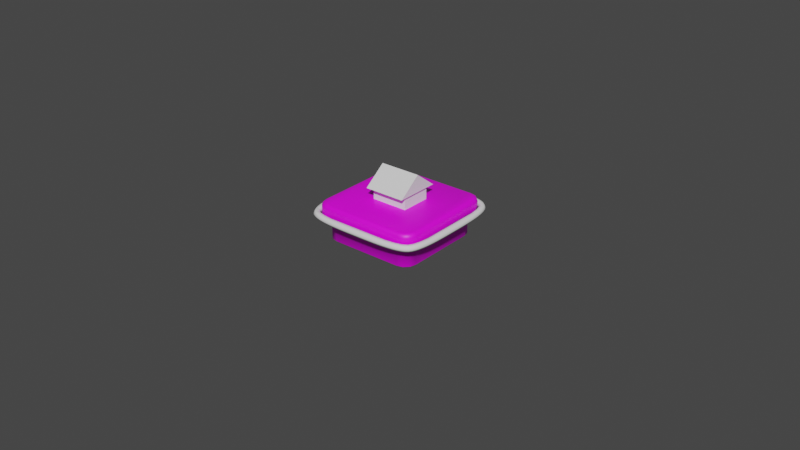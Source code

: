 # Source: BeSafe_Assets.blend  (saved by Blender 2.91.10; exported with 4.5.12 LTS)
import bpy
from mathutils import Matrix  # noqa: F401  (used for matrix-valued properties, if any)

bpy.ops.wm.read_factory_settings(use_empty=True)
scene = bpy.context.scene
scene.name = 'Scene'

# ---- collections
col_mainworkspace = bpy.data.collections.new('MainWorkspace'); scene.collection.children.link(col_mainworkspace)
col_old = bpy.data.collections.new('Old'); scene.collection.children.link(col_old)

# ---- images (referenced by path relative to the original .blend; pixels are not part of the script)
import os
ASSET_DIR = os.environ.get("B2B_ASSET_DIR", "")  # directory of the original .blend (textures are referenced by path, not embedded)
HERE = os.path.dirname(os.path.abspath(__file__))  # packed textures are extracted next to this script under _unpacked/

def load_image(name, relpath, width, height, colorspace="sRGB"):
    """Load a texture the original file referenced (path relative to the .blend, or extracted next to this script)."""
    p = next((c for c in (os.path.join(HERE, relpath), os.path.join(ASSET_DIR, relpath)) if relpath and os.path.exists(c)), "")
    if p:
        img = bpy.data.images.load(p, check_existing=True)
        img.name = name
    else:  # same state as the original file: an image datablock whose file is absent (Cycles renders it pink)
        img = bpy.data.images.new(name, width, height)
        img.source = "FILE"
        img.filepath = "//" + (relpath or name)
    img.colorspace_settings.name = colorspace
    return img
img_tile01 = load_image('Tile01', 'Tile01.png', 1024, 1024, 'sRGB')

# ---- materials (node trees are filled in below, after node groups)
mat_tile01 = bpy.data.materials.new('Tile01')
mat_tile01.use_transparent_shadow = False
mat_material = bpy.data.materials.new('Material')
mat_material.alpha_threshold = 0.0
mat_material.use_transparent_shadow = False
mat_material.line_color = (0.0, 0.0, 0.0, 1.0)

# ---- material node trees
mat_tile01.use_nodes = True; mat_tile01.node_tree.nodes.clear()
_N = mat_tile01.node_tree.nodes; _L = mat_tile01.node_tree.links
n0 = _N.new('ShaderNodeBsdfPrincipled'); n0.name = 'Principled BSDF'; n0.location = (10, 300)
n0.distribution = 'GGX'
n0.subsurface_method = 'BURLEY'
n0.inputs[3].default_value = 1.45
n0.inputs[27].default_value = (0.0, 0.0, 0.0, 1.0)
n0.inputs[28].default_value = 1.0
n1 = _N.new('ShaderNodeOutputMaterial'); n1.name = 'Material Output'; n1.location = (300, 300)
n2 = _N.new('ShaderNodeTexImage'); n2.name = 'Image Texture'; n2.location = (-280, 280)
n2.image = img_tile01
_L.new(n0.outputs[0], n1.inputs[0])
_L.new(n2.outputs[0], n0.inputs[0])
n1.is_active_output = True
mat_material.use_nodes = True; mat_material.node_tree.nodes.clear()
_N = mat_material.node_tree.nodes; _L = mat_material.node_tree.links
n0 = _N.new('ShaderNodeOutputMaterial'); n0.name = 'Material Output'; n0.location = (300, 300)
n1 = _N.new('ShaderNodeBsdfPrincipled'); n1.name = 'Principled BSDF'; n1.location = (10, 300)
n1.distribution = 'GGX'
n1.subsurface_method = 'BURLEY'
n1.inputs[2].default_value = 0.4
n1.inputs[3].default_value = 1.45
n1.inputs[27].default_value = (0.0, 0.0, 0.0, 1.0)
n1.inputs[28].default_value = 1.0
_L.new(n1.outputs[0], n0.inputs[0])
n0.is_active_output = True

# ---- world
world_world = bpy.data.worlds.new('World'); scene.world = world_world
world_world.use_nodes = True; world_world.node_tree.nodes.clear()
_N = world_world.node_tree.nodes; _L = world_world.node_tree.links
n0 = _N.new('ShaderNodeOutputWorld'); n0.name = 'World Output'; n0.location = (300, 300)
n1 = _N.new('ShaderNodeBackground'); n1.name = 'Background'; n1.location = (10, 300)
n1.inputs[0].default_value = (0.05088, 0.05088, 0.05088, 1.0)
_L.new(n1.outputs[0], n0.inputs[0])
n0.is_active_output = True
world_world.color = (0.05088, 0.05088, 0.05088)
world_world.use_sun_shadow = False
world_world.sun_shadow_jitter_overblur = 0.0

# ---- meshes
me_cube_002 = bpy.data.meshes.new('Cube.002')
me_cube_002.from_pydata([(-1.771, -1.311, -0.5324), (-1.311, -1.771, -0.5324), (-1.709, -1.541, -0.5324), (-1.541, -1.709, -0.5324), (-1.311, 1.771, -0.5324), (-1.771, 1.311, -0.5324), (-1.541, 1.709, -0.5324), (-1.709, 1.541, -0.5324), (1.771, 1.311, -0.5324), (1.311, 1.771, -0.5324), (1.709, 1.541, -0.5324), (1.541, 1.709, -0.5324), (1.311, -1.771, -0.5324), (1.771, -1.311, -0.5324), (1.541, -1.709, -0.5324), (1.709, -1.541, -0.5324), (-1.858, -1.523, -0.01104), (-2.0, -1.542, -0.1533), (-1.958, -1.536, -0.05269), (-1.523, -1.858, -0.01104), (-1.542, -2.0, -0.1533), (-1.536, -1.958, -0.05269), (-1.811, -1.697, -0.01104), (-1.939, -1.771, -0.1533), (-1.901, -1.749, -0.05269), (-1.697, -1.811, -0.01104), (-1.771, -1.939, -0.1533), (-1.749, -1.901, -0.05269), (-1.523, 1.858, -0.01104), (-1.542, 2.0, -0.1533), (-1.536, 1.958, -0.05269), (-1.858, 1.523, -0.01104), (-2.0, 1.542, -0.1533), (-1.958, 1.536, -0.05269), (-1.697, 1.811, -0.01104), (-1.771, 1.939, -0.1533), (-1.749, 1.901, -0.05269), (-1.811, 1.697, -0.01104), (-1.939, 1.771, -0.1533), (-1.901, 1.749, -0.05269), (1.523, -1.858, -0.01104), (1.542, -2.0, -0.1533), (1.536, -1.958, -0.05269), (1.858, -1.523, -0.01104), (2.0, -1.542, -0.1533), (1.958, -1.536, -0.05269), (1.697, -1.811, -0.01104), (1.771, -1.939, -0.1533), (1.749, -1.901, -0.05269), (1.811, -1.697, -0.01104), (1.939, -1.771, -0.1533), (1.901, -1.749, -0.05269), (1.858, 1.523, -0.01104), (2.0, 1.542, -0.1533), (1.958, 1.536, -0.05269), (1.523, 1.858, -0.01104), (1.542, 2.0, -0.1533), (1.536, 1.958, -0.05269), (1.811, 1.697, -0.01104), (1.939, 1.771, -0.1533), (1.901, 1.749, -0.05269), (1.697, 1.811, -0.01104), (1.771, 1.939, -0.1533), (1.749, 1.901, -0.05269), (-2.0, -1.541, -0.3902), (-1.884, -1.425, -0.5324), (-1.966, -1.507, -0.4908), (-1.425, -1.884, -0.5324), (-1.541, -2.0, -0.3902), (-1.507, -1.966, -0.4908), (-1.938, -1.77, -0.3902), (-1.823, -1.655, -0.5324), (-1.905, -1.737, -0.4908), (-1.77, -1.938, -0.3902), (-1.655, -1.823, -0.5324), (-1.737, -1.905, -0.4908), (-1.541, 2.0, -0.3902), (-1.425, 1.884, -0.5324), (-1.507, 1.966, -0.4908), (-1.884, 1.425, -0.5324), (-2.0, 1.541, -0.3902), (-1.966, 1.507, -0.4908), (-1.655, 1.823, -0.5324), (-1.77, 1.938, -0.3902), (-1.737, 1.905, -0.4908), (-1.823, 1.655, -0.5324), (-1.938, 1.77, -0.3902), (-1.905, 1.737, -0.4908), (2.0, 1.541, -0.3902), (1.884, 1.425, -0.5324), (1.966, 1.507, -0.4908), (1.425, 1.884, -0.5324), (1.541, 2.0, -0.3902), (1.507, 1.966, -0.4908), (1.823, 1.655, -0.5324), (1.938, 1.77, -0.3902), (1.905, 1.737, -0.4908), (1.655, 1.823, -0.5324), (1.77, 1.938, -0.3902), (1.737, 1.905, -0.4908), (1.541, -2.0, -0.3902), (1.425, -1.884, -0.5324), (1.507, -1.966, -0.4908), (1.884, -1.425, -0.5324), (2.0, -1.541, -0.3902), (1.966, -1.507, -0.4908), (1.655, -1.823, -0.5324), (1.77, -1.938, -0.3902), (1.737, -1.905, -0.4908), (1.823, -1.655, -0.5324), (1.938, -1.77, -0.3902), (1.905, -1.737, -0.4908), (-1.307, -1.726, -1.388), (-1.313, -1.771, -1.343), (-1.726, -1.307, -1.388), (-1.771, -1.313, -1.343), (-1.519, -1.669, -1.388), (-1.542, -1.709, -1.343), (-1.669, -1.519, -1.388), (-1.709, -1.542, -1.343), (-1.726, 1.307, -1.388), (-1.771, 1.313, -1.343), (-1.307, 1.726, -1.388), (-1.313, 1.771, -1.343), (-1.669, 1.519, -1.388), (-1.709, 1.542, -1.343), (-1.519, 1.669, -1.388), (-1.542, 1.709, -1.343), (1.307, 1.726, -1.388), (1.313, 1.771, -1.343), (1.726, 1.307, -1.388), (1.771, 1.313, -1.343), (1.519, 1.669, -1.388), (1.542, 1.709, -1.343), (1.669, 1.519, -1.388), (1.709, 1.542, -1.343), (1.726, -1.307, -1.388), (1.771, -1.313, -1.343), (1.307, -1.726, -1.388), (1.313, -1.771, -1.343), (1.669, -1.519, -1.388), (1.709, -1.542, -1.343), (1.519, -1.669, -1.388), (1.542, -1.709, -1.343)], [], [(100, 41, 20, 68), (47, 107, 110, 50), (3, 74, 71, 2), (38, 86, 80, 32), (85, 7, 5, 79), (114, 120, 124, 126, 122, 128, 132, 134, 130, 136, 140, 142, 138, 112, 116, 118), (9, 91, 97, 11), (1, 67, 74, 3), (2, 119, 117, 3), (125, 7, 6, 127), (0, 115, 119, 2), (73, 26, 23, 70), (29, 76, 83, 35), (17, 32, 80, 64), (76, 29, 56, 92), (41, 100, 107, 47), (35, 83, 86, 38), (62, 98, 92, 56), (2, 71, 65, 0), (59, 95, 98, 62), (50, 110, 104, 44), (53, 88, 95, 59), (101, 67, 1, 12), (77, 4, 6, 82), (65, 79, 5, 0), (77, 91, 9, 4), (10, 94, 89, 8), (82, 6, 7, 85), (11, 97, 94, 10), (101, 12, 14, 106), (109, 15, 13, 103), (106, 14, 15, 109), (127, 6, 4, 123), (11, 133, 129, 9), (4, 9, 129, 123), (10, 135, 133, 11), (137, 13, 15, 141), (13, 137, 131, 8), (143, 14, 12, 139), (141, 15, 14, 143), (0, 5, 121, 115), (121, 5, 7, 125), (12, 1, 113, 139), (68, 20, 26, 73), (74, 67, 69, 75), (75, 69, 68, 73), (19, 25, 27, 21), (21, 27, 26, 20), (71, 74, 75, 72), (72, 75, 73, 70), (25, 22, 24, 27), (27, 24, 23, 26), (65, 71, 72, 66), (66, 72, 70, 64), (22, 16, 18, 24), (24, 18, 17, 23), (34, 28, 30, 36), (36, 30, 29, 35), (77, 82, 84, 78), (78, 84, 83, 76), (37, 34, 36, 39), (39, 36, 35, 38), (82, 85, 87, 84), (84, 87, 86, 83), (31, 37, 39, 33), (33, 39, 38, 32), (85, 79, 81, 87), (87, 81, 80, 86), (58, 52, 54, 60), (60, 54, 53, 59), (89, 94, 96, 90), (90, 96, 95, 88), (61, 58, 60, 63), (63, 60, 59, 62), (94, 97, 99, 96), (96, 99, 98, 95), (55, 61, 63, 57), (57, 63, 62, 56), (97, 91, 93, 99), (99, 93, 92, 98), (46, 40, 42, 48), (48, 42, 41, 47), (101, 106, 108, 102), (102, 108, 107, 100), (49, 46, 48, 51), (51, 48, 47, 50), (106, 109, 111, 108), (108, 111, 110, 107), (43, 49, 51, 45), (45, 51, 50, 44), (109, 103, 105, 111), (111, 105, 104, 110), (67, 101, 102, 69), (69, 102, 100, 68), (40, 19, 21, 42), (42, 21, 20, 41), (16, 31, 33, 18), (18, 33, 32, 17), (44, 53, 54, 45), (45, 54, 52, 43), (56, 29, 30, 57), (57, 30, 28, 55), (91, 77, 78, 93), (93, 78, 76, 92), (103, 89, 90, 105), (105, 90, 88, 104), (70, 23, 17, 64), (65, 66, 81, 79), (103, 13, 8, 89), (44, 104, 88, 53), (66, 64, 80, 81), (16, 22, 25, 19, 40, 46, 49, 43, 52, 58, 61, 55, 28, 34, 37, 31), (8, 131, 135, 10), (124, 120, 121, 125), (126, 124, 125, 127), (122, 126, 127, 123), (130, 134, 135, 131), (134, 132, 133, 135), (132, 128, 129, 133), (140, 136, 137, 141), (142, 140, 141, 143), (138, 142, 143, 139), (114, 118, 119, 115), (118, 116, 117, 119), (116, 112, 113, 117), (112, 138, 139, 113), (128, 122, 123, 129), (136, 130, 131, 137), (120, 114, 115, 121), (3, 117, 113, 1)])
me_cube_002.polygons.foreach_set('use_smooth', [True] * 130)
_uv = me_cube_002.uv_layers.new(name='UVMap')
_uv.uv.foreach_set('vector', [0.9354, 0.3523, 0.912, 0.3563, 0.7174, 0.1129, 0.7298, 0.0887, 0.9158, 0.3755, 0.9359, 0.375, 0.9335, 0.3967, 0.9144, 0.3926, 0.7444, 0.03095, 0.7214, 0.05435, 0.6832, 0.0428, 0.6797, 0.003948, 0.2212, 0.2958, 0.1949, 0.2545, 0.2329, 0.2352, 0.2518, 0.2672, 0.1958, 0.2096, 0.2052, 0.1823, 0.2454, 0.1765, 0.2357, 0.2, 0.1563, 0.8704, 0.117, 0.6723, 0.1222, 0.6545, 0.1357, 0.6429, 0.1523, 0.6394, 0.3456, 0.6477, 0.3605, 0.6527, 0.37, 0.663, 0.3748, 0.678, 0.3819, 0.8529, 0.3787, 0.8668, 0.3703, 0.8762, 0.3573, 0.8818, 0.188, 0.8955, 0.1736, 0.8929, 0.1632, 0.8845, 0.5863, 0.6775, 0.6083, 0.6679, 0.6482, 0.6752, 0.6368, 0.7079, 0.7716, 0.07656, 0.7519, 0.0762, 0.7214, 0.05435, 0.7444, 0.03095, 0.1155, 0.9386, 0.1599, 0.8873, 0.1718, 0.8967, 0.1356, 0.9547, 0.1175, 0.6505, 0.09254, 0.5785, 0.1147, 0.5714, 0.1335, 0.6384, 0.09816, 0.9208, 0.1515, 0.8721, 0.1599, 0.8873, 0.1155, 0.9386, 0.7063, 0.08034, 0.6981, 0.1011, 0.6788, 0.09576, 0.6826, 0.07305, 0.2669, 0.3905, 0.2454, 0.4172, 0.2179, 0.3953, 0.2414, 0.3677, 0.6557, 0.09546, 0.2518, 0.2672, 0.2329, 0.2352, 0.6566, 0.06835, 0.2454, 0.4172, 0.2669, 0.3905, 0.6321, 0.6184, 0.6274, 0.6448, 0.912, 0.3563, 0.9354, 0.3523, 0.9359, 0.375, 0.9158, 0.3755, 0.2414, 0.3677, 0.2179, 0.3953, 0.1809, 0.3739, 0.2136, 0.331, 0.6542, 0.6234, 0.653, 0.6451, 0.6274, 0.6448, 0.6321, 0.6184, 0.6797, 0.003948, 0.6832, 0.0428, 0.6415, 0.0417, 0.6208, 0.0281, 0.6733, 0.6224, 0.6767, 0.6438, 0.653, 0.6451, 0.6542, 0.6234, 0.9144, 0.3926, 0.9335, 0.3967, 0.9296, 0.4188, 0.9071, 0.4109, 0.6931, 0.6159, 0.7002, 0.64, 0.6767, 0.6438, 0.6733, 0.6224, 0.9535, 0.3355, 0.7519, 0.0762, 0.7716, 0.07656, 0.9589, 0.3173, 0.2406, 0.4504, 0.2456, 0.475, 0.2047, 0.4599, 0.207, 0.4308, 0.6415, 0.0417, 0.2357, 0.2, 0.2454, 0.1765, 0.6208, 0.0281, 0.2406, 0.4504, 0.6083, 0.6679, 0.5863, 0.6775, 0.2456, 0.475, 0.7038, 0.7002, 0.6864, 0.6699, 0.719, 0.6555, 0.7377, 0.6578, 0.207, 0.4308, 0.2047, 0.4599, 0.1573, 0.4517, 0.1629, 0.4195, 0.6368, 0.7079, 0.6482, 0.6752, 0.6864, 0.6699, 0.7038, 0.7002, 0.9535, 0.3355, 0.9589, 0.3173, 0.9946, 0.3591, 0.9618, 0.3701, 0.9592, 0.4059, 0.985, 0.4225, 0.9466, 0.4555, 0.9441, 0.4374, 0.9618, 0.3701, 0.9946, 0.3591, 0.985, 0.4225, 0.9592, 0.4059, 0.1335, 0.6384, 0.1147, 0.5714, 0.1367, 0.5659, 0.1518, 0.6344, 0.4123, 0.594, 0.363, 0.649, 0.3466, 0.6428, 0.3903, 0.5775, 0.1367, 0.5659, 0.3903, 0.5775, 0.3466, 0.6428, 0.1518, 0.6344, 0.4309, 0.615, 0.3738, 0.6607, 0.363, 0.649, 0.4123, 0.594, 0.3864, 0.8534, 0.4458, 0.8872, 0.4333, 0.9072, 0.3822, 0.8687, 0.4458, 0.8872, 0.3864, 0.8534, 0.3794, 0.6771, 0.4458, 0.6373, 0.3727, 0.8794, 0.4168, 0.9249, 0.3988, 0.9396, 0.3585, 0.886, 0.3822, 0.8687, 0.4333, 0.9072, 0.4168, 0.9249, 0.3727, 0.8794, 0.09816, 0.9208, 0.03684, 0.6735, 0.1119, 0.672, 0.1515, 0.8721, 0.1119, 0.672, 0.03684, 0.6735, 0.03712, 0.6496, 0.1167, 0.6518, 0.3988, 0.9396, 0.158, 0.9663, 0.1877, 0.8999, 0.3585, 0.886, 0.7298, 0.0887, 0.7174, 0.1129, 0.6981, 0.1011, 0.7063, 0.08034, 0.7214, 0.05435, 0.7519, 0.0762, 0.7389, 0.07947, 0.7115, 0.069, 0.7115, 0.069, 0.7389, 0.07947, 0.7298, 0.0887, 0.7063, 0.08034, 0.7024, 0.1297, 0.6903, 0.118, 0.6944, 0.1097, 0.7102, 0.1217, 0.7102, 0.1217, 0.6944, 0.1097, 0.6981, 0.1011, 0.7174, 0.1129, 0.6832, 0.0428, 0.7214, 0.05435, 0.7115, 0.069, 0.684, 0.06033, 0.684, 0.06033, 0.7115, 0.069, 0.7063, 0.08034, 0.6826, 0.07305, 0.6903, 0.118, 0.6772, 0.1146, 0.6777, 0.105, 0.6944, 0.1097, 0.6944, 0.1097, 0.6777, 0.105, 0.6788, 0.09576, 0.6981, 0.1011, 0.6415, 0.0417, 0.6832, 0.0428, 0.684, 0.06033, 0.6528, 0.054, 0.6528, 0.054, 0.684, 0.06033, 0.6826, 0.07305, 0.6566, 0.06835, 0.6772, 0.1146, 0.6613, 0.118, 0.6581, 0.1073, 0.6777, 0.105, 0.6777, 0.105, 0.6581, 0.1073, 0.6557, 0.09546, 0.6788, 0.09576, 0.2676, 0.3467, 0.2865, 0.3662, 0.2768, 0.3781, 0.2538, 0.3566, 0.2538, 0.3566, 0.2768, 0.3781, 0.2669, 0.3905, 0.2414, 0.3677, 0.2406, 0.4504, 0.207, 0.4308, 0.2108, 0.4112, 0.2395, 0.4325, 0.2395, 0.4325, 0.2108, 0.4112, 0.2179, 0.3953, 0.2454, 0.4172, 0.2616, 0.3193, 0.2676, 0.3467, 0.2538, 0.3566, 0.2367, 0.3207, 0.2367, 0.3207, 0.2538, 0.3566, 0.2414, 0.3677, 0.2136, 0.331, 0.207, 0.4308, 0.1629, 0.4195, 0.1707, 0.3948, 0.2108, 0.4112, 0.2108, 0.4112, 0.1707, 0.3948, 0.1809, 0.3739, 0.2179, 0.3953, 0.2732, 0.2918, 0.2616, 0.3193, 0.2386, 0.3104, 0.2621, 0.2802, 0.2621, 0.2802, 0.2386, 0.3104, 0.2212, 0.2958, 0.2518, 0.2672, 0.1958, 0.2096, 0.2357, 0.2, 0.2304, 0.2181, 0.1911, 0.2328, 0.1911, 0.2328, 0.2304, 0.2181, 0.2329, 0.2352, 0.1949, 0.2545, 0.6696, 0.6052, 0.6826, 0.5985, 0.688, 0.6067, 0.6716, 0.6139, 0.6716, 0.6139, 0.688, 0.6067, 0.6931, 0.6159, 0.6733, 0.6224, 0.719, 0.6555, 0.6864, 0.6699, 0.6796, 0.6553, 0.7073, 0.6501, 0.7073, 0.6501, 0.6796, 0.6553, 0.6767, 0.6438, 0.7002, 0.64, 0.6569, 0.6053, 0.6696, 0.6052, 0.6716, 0.6139, 0.6552, 0.6142, 0.6552, 0.6142, 0.6716, 0.6139, 0.6733, 0.6224, 0.6542, 0.6234, 0.6864, 0.6699, 0.6482, 0.6752, 0.652, 0.6575, 0.6796, 0.6553, 0.6796, 0.6553, 0.652, 0.6575, 0.653, 0.6451, 0.6767, 0.6438, 0.6426, 0.5973, 0.6569, 0.6053, 0.6552, 0.6142, 0.6368, 0.6074, 0.6368, 0.6074, 0.6552, 0.6142, 0.6542, 0.6234, 0.6321, 0.6184, 0.6482, 0.6752, 0.6083, 0.6679, 0.6212, 0.6581, 0.652, 0.6575, 0.652, 0.6575, 0.6212, 0.6581, 0.6274, 0.6448, 0.653, 0.6451, 0.8999, 0.3771, 0.8948, 0.3649, 0.9028, 0.3604, 0.9079, 0.3761, 0.9079, 0.3761, 0.9028, 0.3604, 0.912, 0.3563, 0.9158, 0.3755, 0.9535, 0.3355, 0.9618, 0.3701, 0.947, 0.374, 0.9463, 0.3466, 0.9463, 0.3466, 0.947, 0.374, 0.9359, 0.375, 0.9354, 0.3523, 0.8989, 0.3884, 0.8999, 0.3771, 0.9079, 0.3761, 0.9065, 0.3907, 0.9065, 0.3907, 0.9079, 0.3761, 0.9158, 0.3755, 0.9144, 0.3926, 0.9618, 0.3701, 0.9592, 0.4059, 0.9444, 0.3995, 0.947, 0.374, 0.947, 0.374, 0.9444, 0.3995, 0.9335, 0.3967, 0.9359, 0.375, 0.8911, 0.3997, 0.8989, 0.3884, 0.9065, 0.3907, 0.8986, 0.4056, 0.8986, 0.4056, 0.9065, 0.3907, 0.9144, 0.3926, 0.9071, 0.4109, 0.9592, 0.4059, 0.9441, 0.4374, 0.9393, 0.426, 0.9444, 0.3995, 0.9444, 0.3995, 0.9393, 0.426, 0.9296, 0.4188, 0.9335, 0.3967, 0.7519, 0.0762, 0.9535, 0.3355, 0.9463, 0.3466, 0.7389, 0.07947, 0.7389, 0.07947, 0.9463, 0.3466, 0.9354, 0.3523, 0.7298, 0.0887, 0.8948, 0.3649, 0.7024, 0.1297, 0.7102, 0.1217, 0.9028, 0.3604, 0.9028, 0.3604, 0.7102, 0.1217, 0.7174, 0.1129, 0.912, 0.3563, 0.6613, 0.118, 0.2732, 0.2918, 0.2621, 0.2802, 0.6581, 0.1073, 0.6581, 0.1073, 0.2621, 0.2802, 0.2518, 0.2672, 0.6557, 0.09546, 0.9071, 0.4109, 0.6931, 0.6159, 0.688, 0.6067, 0.8986, 0.4056, 0.8986, 0.4056, 0.688, 0.6067, 0.6826, 0.5985, 0.8911, 0.3997, 0.6321, 0.6184, 0.2669, 0.3905, 0.2768, 0.3781, 0.6368, 0.6074, 0.6368, 0.6074, 0.2768, 0.3781, 0.2865, 0.3662, 0.6426, 0.5973, 0.6083, 0.6679, 0.2406, 0.4504, 0.2395, 0.4325, 0.6212, 0.6581, 0.6212, 0.6581, 0.2395, 0.4325, 0.2454, 0.4172, 0.6274, 0.6448, 0.9441, 0.4374, 0.719, 0.6555, 0.7073, 0.6501, 0.9393, 0.426, 0.9393, 0.426, 0.7073, 0.6501, 0.7002, 0.64, 0.9296, 0.4188, 0.6826, 0.07305, 0.6788, 0.09576, 0.6557, 0.09546, 0.6566, 0.06835, 0.6415, 0.0417, 0.6528, 0.054, 0.2304, 0.2181, 0.2357, 0.2, 0.9441, 0.4374, 0.9466, 0.4555, 0.7377, 0.6578, 0.719, 0.6555, 0.9071, 0.4109, 0.9296, 0.4188, 0.7002, 0.64, 0.6931, 0.6159, 0.6528, 0.054, 0.6566, 0.06835, 0.2329, 0.2352, 0.2304, 0.2181, 0.6613, 0.118, 0.6772, 0.1146, 0.6903, 0.118, 0.7024, 0.1297, 0.8948, 0.3649, 0.8999, 0.3771, 0.8989, 0.3884, 0.8911, 0.3997, 0.6826, 0.5985, 0.6696, 0.6052, 0.6569, 0.6053, 0.6426, 0.5973, 0.2865, 0.3662, 0.2676, 0.3467, 0.2616, 0.3193, 0.2732, 0.2918, 0.4458, 0.6373, 0.3794, 0.6771, 0.3738, 0.6607, 0.4309, 0.615, 0.1222, 0.6545, 0.117, 0.6723, 0.1119, 0.672, 0.1167, 0.6518, 0.1357, 0.6429, 0.1222, 0.6545, 0.1175, 0.6505, 0.1335, 0.6384, 0.1523, 0.6394, 0.1357, 0.6429, 0.1335, 0.6384, 0.1518, 0.6344, 0.3748, 0.678, 0.37, 0.663, 0.3738, 0.6607, 0.3794, 0.6771, 0.37, 0.663, 0.3605, 0.6527, 0.363, 0.649, 0.3738, 0.6607, 0.3605, 0.6527, 0.3456, 0.6477, 0.3466, 0.6428, 0.363, 0.649, 0.3787, 0.8668, 0.3819, 0.8529, 0.3864, 0.8534, 0.3822, 0.8687, 0.3703, 0.8762, 0.3787, 0.8668, 0.3822, 0.8687, 0.3727, 0.8794, 0.3573, 0.8818, 0.3703, 0.8762, 0.3727, 0.8794, 0.3585, 0.886, 0.1563, 0.8704, 0.1632, 0.8845, 0.1599, 0.8873, 0.1515, 0.8721, 0.1632, 0.8845, 0.1736, 0.8929, 0.1718, 0.8967, 0.1599, 0.8873, 0.1736, 0.8929, 0.188, 0.8955, 0.1877, 0.8999, 0.1718, 0.8967, 0.188, 0.8955, 0.3573, 0.8818, 0.3585, 0.886, 0.1877, 0.8999, 0.3456, 0.6477, 0.1523, 0.6394, 0.1518, 0.6344, 0.3466, 0.6428, 0.3819, 0.8529, 0.3748, 0.678, 0.3794, 0.6771, 0.3864, 0.8534, 0.117, 0.6723, 0.1563, 0.8704, 0.1515, 0.8721, 0.1119, 0.672, 0.1356, 0.9547, 0.1718, 0.8967, 0.1877, 0.8999, 0.158, 0.9663])
me_cube_002.materials.append(mat_tile01)
me_cube_002.use_remesh_fix_poles = True
me_cube_002.use_remesh_preserve_attributes = False
me_cube_002.use_mirror_vertex_groups = False
me_cube_002.update()
me_beziercircle_001 = bpy.data.meshes.new('BezierCircle.001')
me_beziercircle_001.from_pydata([(-2.017, -2.017, -0.3078), (-1.932, -1.932, -0.3078), (-1.89, -1.89, -0.4118), (-1.932, -1.932, -0.5157), (-2.017, -2.017, -0.5157), (-2.059, -2.059, -0.4118), (-2.14, -1.813, -0.3078), (-2.029, -1.769, -0.3078), (-1.973, -1.747, -0.4118), (-2.029, -1.769, -0.5157), (-2.14, -1.813, -0.5157), (-2.196, -1.835, -0.4118), (-2.216, -1.529, -0.3078), (-2.098, -1.507, -0.3078), (-2.039, -1.496, -0.4118), (-2.098, -1.507, -0.5157), (-2.216, -1.529, -0.5157), (-2.275, -1.54, -0.4118), (-2.26, -1.185, -0.3078), (-2.14, -1.175, -0.3078), (-2.08, -1.17, -0.4118), (-2.14, -1.175, -0.5157), (-2.26, -1.185, -0.5157), (-2.319, -1.19, -0.4118), (-1.185, -2.26, -0.3078), (-1.175, -2.14, -0.3078), (-1.17, -2.08, -0.4118), (-1.175, -2.14, -0.5157), (-1.185, -2.26, -0.5157), (-1.19, -2.319, -0.4118), (-1.529, -2.216, -0.3078), (-1.507, -2.098, -0.3078), (-1.496, -2.039, -0.4118), (-1.507, -2.098, -0.5157), (-1.529, -2.216, -0.5157), (-1.54, -2.275, -0.4118), (-1.813, -2.14, -0.3078), (-1.769, -2.029, -0.3078), (-1.747, -1.973, -0.4118), (-1.769, -2.029, -0.5157), (-1.813, -2.14, -0.5157), (-1.835, -2.196, -0.4118), (2.017, -2.017, -0.3078), (1.932, -1.932, -0.3078), (1.89, -1.89, -0.4118), (1.932, -1.932, -0.5157), (2.017, -2.017, -0.5157), (2.059, -2.059, -0.4118), (2.14, -1.813, -0.3078), (2.029, -1.769, -0.3078), (1.973, -1.747, -0.4118), (2.029, -1.769, -0.5157), (2.14, -1.813, -0.5157), (2.196, -1.835, -0.4118), (2.216, -1.529, -0.3078), (2.098, -1.507, -0.3078), (2.039, -1.496, -0.4118), (2.098, -1.507, -0.5157), (2.216, -1.529, -0.5157), (2.275, -1.54, -0.4118), (2.26, -1.185, -0.3078), (2.14, -1.175, -0.3078), (2.08, -1.17, -0.4118), (2.14, -1.175, -0.5157), (2.26, -1.185, -0.5157), (2.319, -1.19, -0.4118), (1.185, -2.26, -0.3078), (1.175, -2.14, -0.3078), (1.17, -2.08, -0.4118), (1.175, -2.14, -0.5157), (1.185, -2.26, -0.5157), (1.19, -2.319, -0.4118), (1.529, -2.216, -0.3078), (1.507, -2.098, -0.3078), (1.496, -2.039, -0.4118), (1.507, -2.098, -0.5157), (1.529, -2.216, -0.5157), (1.54, -2.275, -0.4118), (1.813, -2.14, -0.3078), (1.769, -2.029, -0.3078), (1.747, -1.973, -0.4118), (1.769, -2.029, -0.5157), (1.813, -2.14, -0.5157), (1.835, -2.196, -0.4118), (-2.017, 2.017, -0.3078), (-1.932, 1.932, -0.3078), (-1.89, 1.89, -0.4118), (-1.932, 1.932, -0.5157), (-2.017, 2.017, -0.5157), (-2.059, 2.059, -0.4118), (-2.14, 1.813, -0.3078), (-2.029, 1.769, -0.3078), (-1.973, 1.747, -0.4118), (-2.029, 1.769, -0.5157), (-2.14, 1.813, -0.5157), (-2.196, 1.835, -0.4118), (-2.216, 1.529, -0.3078), (-2.098, 1.507, -0.3078), (-2.039, 1.496, -0.4118), (-2.098, 1.507, -0.5157), (-2.216, 1.529, -0.5157), (-2.275, 1.54, -0.4118), (-2.26, 1.185, -0.3078), (-2.14, 1.175, -0.3078), (-2.08, 1.17, -0.4118), (-2.14, 1.175, -0.5157), (-2.26, 1.185, -0.5157), (-2.319, 1.19, -0.4118), (-1.185, 2.26, -0.3078), (-1.175, 2.14, -0.3078), (-1.17, 2.08, -0.4118), (-1.175, 2.14, -0.5157), (-1.185, 2.26, -0.5157), (-1.19, 2.319, -0.4118), (-1.529, 2.216, -0.3078), (-1.507, 2.098, -0.3078), (-1.496, 2.039, -0.4118), (-1.507, 2.098, -0.5157), (-1.529, 2.216, -0.5157), (-1.54, 2.275, -0.4118), (-1.813, 2.14, -0.3078), (-1.769, 2.029, -0.3078), (-1.747, 1.973, -0.4118), (-1.769, 2.029, -0.5157), (-1.813, 2.14, -0.5157), (-1.835, 2.196, -0.4118), (2.017, 2.017, -0.3078), (1.932, 1.932, -0.3078), (1.89, 1.89, -0.4118), (1.932, 1.932, -0.5157), (2.017, 2.017, -0.5157), (2.059, 2.059, -0.4118), (2.14, 1.813, -0.3078), (2.029, 1.769, -0.3078), (1.973, 1.747, -0.4118), (2.029, 1.769, -0.5157), (2.14, 1.813, -0.5157), (2.196, 1.835, -0.4118), (2.216, 1.529, -0.3078), (2.098, 1.507, -0.3078), (2.039, 1.496, -0.4118), (2.098, 1.507, -0.5157), (2.216, 1.529, -0.5157), (2.275, 1.54, -0.4118), (2.26, 1.185, -0.3078), (2.14, 1.175, -0.3078), (2.08, 1.17, -0.4118), (2.14, 1.175, -0.5157), (2.26, 1.185, -0.5157), (2.319, 1.19, -0.4118), (1.185, 2.26, -0.3078), (1.175, 2.14, -0.3078), (1.17, 2.08, -0.4118), (1.175, 2.14, -0.5157), (1.185, 2.26, -0.5157), (1.19, 2.319, -0.4118), (1.529, 2.216, -0.3078), (1.507, 2.098, -0.3078), (1.496, 2.039, -0.4118), (1.507, 2.098, -0.5157), (1.529, 2.216, -0.5157), (1.54, 2.275, -0.4118), (1.813, 2.14, -0.3078), (1.769, 2.029, -0.3078), (1.747, 1.973, -0.4118), (1.769, 2.029, -0.5157), (1.813, 2.14, -0.5157), (1.835, 2.196, -0.4118)], [], [(1, 7, 6, 0), (2, 8, 7, 1), (3, 9, 8, 2), (4, 10, 9, 3), (5, 11, 10, 4), (6, 12, 17, 11), (7, 13, 12, 6), (8, 14, 13, 7), (9, 15, 14, 8), (10, 16, 15, 9), (11, 17, 16, 10), (12, 18, 23, 17), (13, 19, 18, 12), (14, 20, 19, 13), (15, 21, 20, 14), (16, 22, 21, 15), (17, 23, 22, 16), (24, 30, 35, 29), (0, 6, 11, 5), (24, 66, 67, 25), (148, 64, 63, 147), (28, 70, 71, 29), (25, 67, 68, 26), (26, 68, 69, 27), (29, 71, 66, 24), (25, 31, 30, 24), (26, 32, 31, 25), (27, 33, 32, 26), (28, 34, 33, 27), (29, 35, 34, 28), (30, 36, 41, 35), (31, 37, 36, 30), (32, 38, 37, 31), (33, 39, 38, 32), (34, 40, 39, 33), (35, 41, 40, 34), (36, 0, 5, 41), (37, 1, 0, 36), (38, 2, 1, 37), (39, 3, 2, 38), (40, 4, 3, 39), (41, 5, 4, 40), (43, 42, 48, 49), (44, 43, 49, 50), (45, 44, 50, 51), (46, 45, 51, 52), (47, 46, 52, 53), (48, 53, 59, 54), (49, 48, 54, 55), (50, 49, 55, 56), (51, 50, 56, 57), (52, 51, 57, 58), (53, 52, 58, 59), (54, 59, 65, 60), (55, 54, 60, 61), (56, 55, 61, 62), (57, 56, 62, 63), (58, 57, 63, 64), (59, 58, 64, 65), (66, 71, 77, 72), (42, 47, 53, 48), (67, 66, 72, 73), (68, 67, 73, 74), (69, 68, 74, 75), (70, 69, 75, 76), (71, 70, 76, 77), (72, 77, 83, 78), (73, 72, 78, 79), (74, 73, 79, 80), (75, 74, 80, 81), (76, 75, 81, 82), (77, 76, 82, 83), (78, 83, 47, 42), (79, 78, 42, 43), (80, 79, 43, 44), (81, 80, 44, 45), (82, 81, 45, 46), (83, 82, 46, 47), (147, 63, 62, 146), (146, 62, 61, 145), (149, 65, 64, 148), (144, 60, 65, 149), (145, 61, 60, 144), (106, 105, 21, 22), (105, 104, 20, 21), (104, 103, 19, 20), (107, 106, 22, 23), (102, 107, 23, 18), (103, 102, 18, 19), (112, 154, 153, 111), (85, 84, 90, 91), (86, 85, 91, 92), (87, 86, 92, 93), (88, 87, 93, 94), (89, 88, 94, 95), (90, 95, 101, 96), (91, 90, 96, 97), (92, 91, 97, 98), (93, 92, 98, 99), (94, 93, 99, 100), (95, 94, 100, 101), (96, 101, 107, 102), (97, 96, 102, 103), (98, 97, 103, 104), (99, 98, 104, 105), (100, 99, 105, 106), (101, 100, 106, 107), (108, 113, 119, 114), (84, 89, 95, 90), (109, 151, 150, 108), (113, 155, 154, 112), (110, 152, 151, 109), (111, 153, 152, 110), (108, 150, 155, 113), (109, 108, 114, 115), (110, 109, 115, 116), (111, 110, 116, 117), (112, 111, 117, 118), (113, 112, 118, 119), (114, 119, 125, 120), (115, 114, 120, 121), (116, 115, 121, 122), (117, 116, 122, 123), (118, 117, 123, 124), (119, 118, 124, 125), (120, 125, 89, 84), (121, 120, 84, 85), (122, 121, 85, 86), (123, 122, 86, 87), (124, 123, 87, 88), (125, 124, 88, 89), (127, 133, 132, 126), (128, 134, 133, 127), (129, 135, 134, 128), (130, 136, 135, 129), (131, 137, 136, 130), (132, 138, 143, 137), (133, 139, 138, 132), (134, 140, 139, 133), (135, 141, 140, 134), (136, 142, 141, 135), (137, 143, 142, 136), (138, 144, 149, 143), (139, 145, 144, 138), (140, 146, 145, 139), (141, 147, 146, 140), (142, 148, 147, 141), (143, 149, 148, 142), (150, 156, 161, 155), (126, 132, 137, 131), (151, 157, 156, 150), (152, 158, 157, 151), (153, 159, 158, 152), (154, 160, 159, 153), (155, 161, 160, 154), (156, 162, 167, 161), (157, 163, 162, 156), (158, 164, 163, 157), (159, 165, 164, 158), (160, 166, 165, 159), (161, 167, 166, 160), (162, 126, 131, 167), (163, 127, 126, 162), (164, 128, 127, 163), (165, 129, 128, 164), (166, 130, 129, 165), (167, 131, 130, 166), (27, 69, 70, 28)])
me_beziercircle_001.polygons.foreach_set('use_smooth', [True] * 168)
_uv = me_beziercircle_001.uv_layers.new(name='UVMap')
_uv.uv.foreach_set('vector', [0.0, 0.1667, 0.02083, 0.1667, 0.02083, 0.0, 0.0, 0.0, 0.0, 0.3333, 0.02083, 0.3333, 0.02083, 0.1667, 0.0, 0.1667, 0.0, 0.5, 0.02083, 0.5, 0.02083, 0.3333, 0.0, 0.3333, 0.0, 0.6667, 0.02083, 0.6667, 0.02083, 0.5, 0.0, 0.5, 0.0, 0.8333, 0.02083, 0.8333, 0.02083, 0.6667, 0.0, 0.6667, 0.02083, 1.0, 0.04167, 1.0, 0.04167, 0.8333, 0.02083, 0.8333, 0.02083, 0.1667, 0.04167, 0.1667, 0.04167, 0.0, 0.02083, 0.0, 0.02083, 0.3333, 0.04167, 0.3333, 0.04167, 0.1667, 0.02083, 0.1667, 0.02083, 0.5, 0.04167, 0.5, 0.04167, 0.3333, 0.02083, 0.3333, 0.02083, 0.6667, 0.04167, 0.6667, 0.04167, 0.5, 0.02083, 0.5, 0.02083, 0.8333, 0.04167, 0.8333, 0.04167, 0.6667, 0.02083, 0.6667, 0.04167, 1.0, 0.0625, 1.0, 0.0625, 0.8333, 0.04167, 0.8333, 0.04167, 0.1667, 0.0625, 0.1667, 0.0625, 0.0, 0.04167, 0.0, 0.04167, 0.3333, 0.0625, 0.3333, 0.0625, 0.1667, 0.04167, 0.1667, 0.04167, 0.5, 0.0625, 0.5, 0.0625, 0.3333, 0.04167, 0.3333, 0.04167, 0.6667, 0.0625, 0.6667, 0.0625, 0.5, 0.04167, 0.5, 0.04167, 0.8333, 0.0625, 0.8333, 0.0625, 0.6667, 0.04167, 0.6667, 0.9375, 1.0, 0.9583, 1.0, 0.9583, 0.8333, 0.9375, 0.8333, 0.0, 1.0, 0.02083, 1.0, 0.02083, 0.8333, 0.0, 0.8333, 0.9375, 0.0, 0.9375, 0.0, 0.9375, 0.1667, 0.9375, 0.1667, 0.0625, 0.6667, 0.0625, 0.6667, 0.0625, 0.5, 0.0625, 0.5, 0.9375, 0.6667, 0.9375, 0.6667, 0.9375, 0.8333, 0.9375, 0.8333, 0.9375, 0.1667, 0.9375, 0.1667, 0.9375, 0.3333, 0.9375, 0.3333, 0.9375, 0.3333, 0.9375, 0.3333, 0.9375, 0.5, 0.9375, 0.5, 0.9375, 0.8333, 0.9375, 0.8333, 0.9375, 1.0, 0.9375, 1.0, 0.9375, 0.1667, 0.9583, 0.1667, 0.9583, 0.0, 0.9375, 0.0, 0.9375, 0.3333, 0.9583, 0.3333, 0.9583, 0.1667, 0.9375, 0.1667, 0.9375, 0.5, 0.9583, 0.5, 0.9583, 0.3333, 0.9375, 0.3333, 0.9375, 0.6667, 0.9583, 0.6667, 0.9583, 0.5, 0.9375, 0.5, 0.9375, 0.8333, 0.9583, 0.8333, 0.9583, 0.6667, 0.9375, 0.6667, 0.9583, 1.0, 0.9792, 1.0, 0.9792, 0.8333, 0.9583, 0.8333, 0.9583, 0.1667, 0.9792, 0.1667, 0.9792, 0.0, 0.9583, 0.0, 0.9583, 0.3333, 0.9792, 0.3333, 0.9792, 0.1667, 0.9583, 0.1667, 0.9583, 0.5, 0.9792, 0.5, 0.9792, 0.3333, 0.9583, 0.3333, 0.9583, 0.6667, 0.9792, 0.6667, 0.9792, 0.5, 0.9583, 0.5, 0.9583, 0.8333, 0.9792, 0.8333, 0.9792, 0.6667, 0.9583, 0.6667, 0.9792, 1.0, 1.0, 1.0, 1.0, 0.8333, 0.9792, 0.8333, 0.9792, 0.1667, 1.0, 0.1667, 1.0, 0.0, 0.9792, 0.0, 0.9792, 0.3333, 1.0, 0.3333, 1.0, 0.1667, 0.9792, 0.1667, 0.9792, 0.5, 1.0, 0.5, 1.0, 0.3333, 0.9792, 0.3333, 0.9792, 0.6667, 1.0, 0.6667, 1.0, 0.5, 0.9792, 0.5, 0.9792, 0.8333, 1.0, 0.8333, 1.0, 0.6667, 0.9792, 0.6667, 0.0, 0.1667, 0.0, 0.0, 0.02083, 0.0, 0.02083, 0.1667, 0.0, 0.3333, 0.0, 0.1667, 0.02083, 0.1667, 0.02083, 0.3333, 0.0, 0.5, 0.0, 0.3333, 0.02083, 0.3333, 0.02083, 0.5, 0.0, 0.6667, 0.0, 0.5, 0.02083, 0.5, 0.02083, 0.6667, 0.0, 0.8333, 0.0, 0.6667, 0.02083, 0.6667, 0.02083, 0.8333, 0.02083, 1.0, 0.02083, 0.8333, 0.04167, 0.8333, 0.04167, 1.0, 0.02083, 0.1667, 0.02083, 0.0, 0.04167, 0.0, 0.04167, 0.1667, 0.02083, 0.3333, 0.02083, 0.1667, 0.04167, 0.1667, 0.04167, 0.3333, 0.02083, 0.5, 0.02083, 0.3333, 0.04167, 0.3333, 0.04167, 0.5, 0.02083, 0.6667, 0.02083, 0.5, 0.04167, 0.5, 0.04167, 0.6667, 0.02083, 0.8333, 0.02083, 0.6667, 0.04167, 0.6667, 0.04167, 0.8333, 0.04167, 1.0, 0.04167, 0.8333, 0.0625, 0.8333, 0.0625, 1.0, 0.04167, 0.1667, 0.04167, 0.0, 0.0625, 0.0, 0.0625, 0.1667, 0.04167, 0.3333, 0.04167, 0.1667, 0.0625, 0.1667, 0.0625, 0.3333, 0.04167, 0.5, 0.04167, 0.3333, 0.0625, 0.3333, 0.0625, 0.5, 0.04167, 0.6667, 0.04167, 0.5, 0.0625, 0.5, 0.0625, 0.6667, 0.04167, 0.8333, 0.04167, 0.6667, 0.0625, 0.6667, 0.0625, 0.8333, 0.9375, 1.0, 0.9375, 0.8333, 0.9583, 0.8333, 0.9583, 1.0, 0.0, 1.0, 0.0, 0.8333, 0.02083, 0.8333, 0.02083, 1.0, 0.9375, 0.1667, 0.9375, 0.0, 0.9583, 0.0, 0.9583, 0.1667, 0.9375, 0.3333, 0.9375, 0.1667, 0.9583, 0.1667, 0.9583, 0.3333, 0.9375, 0.5, 0.9375, 0.3333, 0.9583, 0.3333, 0.9583, 0.5, 0.9375, 0.6667, 0.9375, 0.5, 0.9583, 0.5, 0.9583, 0.6667, 0.9375, 0.8333, 0.9375, 0.6667, 0.9583, 0.6667, 0.9583, 0.8333, 0.9583, 1.0, 0.9583, 0.8333, 0.9792, 0.8333, 0.9792, 1.0, 0.9583, 0.1667, 0.9583, 0.0, 0.9792, 0.0, 0.9792, 0.1667, 0.9583, 0.3333, 0.9583, 0.1667, 0.9792, 0.1667, 0.9792, 0.3333, 0.9583, 0.5, 0.9583, 0.3333, 0.9792, 0.3333, 0.9792, 0.5, 0.9583, 0.6667, 0.9583, 0.5, 0.9792, 0.5, 0.9792, 0.6667, 0.9583, 0.8333, 0.9583, 0.6667, 0.9792, 0.6667, 0.9792, 0.8333, 0.9792, 1.0, 0.9792, 0.8333, 1.0, 0.8333, 1.0, 1.0, 0.9792, 0.1667, 0.9792, 0.0, 1.0, 0.0, 1.0, 0.1667, 0.9792, 0.3333, 0.9792, 0.1667, 1.0, 0.1667, 1.0, 0.3333, 0.9792, 0.5, 0.9792, 0.3333, 1.0, 0.3333, 1.0, 0.5, 0.9792, 0.6667, 0.9792, 0.5, 1.0, 0.5, 1.0, 0.6667, 0.9792, 0.8333, 0.9792, 0.6667, 1.0, 0.6667, 1.0, 0.8333, 0.0625, 0.5, 0.0625, 0.5, 0.0625, 0.3333, 0.0625, 0.3333, 0.0625, 0.3333, 0.0625, 0.3333, 0.0625, 0.1667, 0.0625, 0.1667, 0.0625, 0.8333, 0.0625, 0.8333, 0.0625, 0.6667, 0.0625, 0.6667, 0.0625, 1.0, 0.0625, 1.0, 0.0625, 0.8333, 0.0625, 0.8333, 0.0625, 0.1667, 0.0625, 0.1667, 0.0625, 0.0, 0.0625, 0.0, 0.0625, 0.6667, 0.0625, 0.5, 0.0625, 0.5, 0.0625, 0.6667, 0.0625, 0.5, 0.0625, 0.3333, 0.0625, 0.3333, 0.0625, 0.5, 0.0625, 0.3333, 0.0625, 0.1667, 0.0625, 0.1667, 0.0625, 0.3333, 0.0625, 0.8333, 0.0625, 0.6667, 0.0625, 0.6667, 0.0625, 0.8333, 0.0625, 1.0, 0.0625, 0.8333, 0.0625, 0.8333, 0.0625, 1.0, 0.0625, 0.1667, 0.0625, 0.0, 0.0625, 0.0, 0.0625, 0.1667, 0.9375, 0.6667, 0.9375, 0.6667, 0.9375, 0.5, 0.9375, 0.5, 0.0, 0.1667, 0.0, 0.0, 0.02083, 0.0, 0.02083, 0.1667, 0.0, 0.3333, 0.0, 0.1667, 0.02083, 0.1667, 0.02083, 0.3333, 0.0, 0.5, 0.0, 0.3333, 0.02083, 0.3333, 0.02083, 0.5, 0.0, 0.6667, 0.0, 0.5, 0.02083, 0.5, 0.02083, 0.6667, 0.0, 0.8333, 0.0, 0.6667, 0.02083, 0.6667, 0.02083, 0.8333, 0.02083, 1.0, 0.02083, 0.8333, 0.04167, 0.8333, 0.04167, 1.0, 0.02083, 0.1667, 0.02083, 0.0, 0.04167, 0.0, 0.04167, 0.1667, 0.02083, 0.3333, 0.02083, 0.1667, 0.04167, 0.1667, 0.04167, 0.3333, 0.02083, 0.5, 0.02083, 0.3333, 0.04167, 0.3333, 0.04167, 0.5, 0.02083, 0.6667, 0.02083, 0.5, 0.04167, 0.5, 0.04167, 0.6667, 0.02083, 0.8333, 0.02083, 0.6667, 0.04167, 0.6667, 0.04167, 0.8333, 0.04167, 1.0, 0.04167, 0.8333, 0.0625, 0.8333, 0.0625, 1.0, 0.04167, 0.1667, 0.04167, 0.0, 0.0625, 0.0, 0.0625, 0.1667, 0.04167, 0.3333, 0.04167, 0.1667, 0.0625, 0.1667, 0.0625, 0.3333, 0.04167, 0.5, 0.04167, 0.3333, 0.0625, 0.3333, 0.0625, 0.5, 0.04167, 0.6667, 0.04167, 0.5, 0.0625, 0.5, 0.0625, 0.6667, 0.04167, 0.8333, 0.04167, 0.6667, 0.0625, 0.6667, 0.0625, 0.8333, 0.9375, 1.0, 0.9375, 0.8333, 0.9583, 0.8333, 0.9583, 1.0, 0.0, 1.0, 0.0, 0.8333, 0.02083, 0.8333, 0.02083, 1.0, 0.9375, 0.1667, 0.9375, 0.1667, 0.9375, 0.0, 0.9375, 0.0, 0.9375, 0.8333, 0.9375, 0.8333, 0.9375, 0.6667, 0.9375, 0.6667, 0.9375, 0.3333, 0.9375, 0.3333, 0.9375, 0.1667, 0.9375, 0.1667, 0.9375, 0.5, 0.9375, 0.5, 0.9375, 0.3333, 0.9375, 0.3333, 0.9375, 1.0, 0.9375, 1.0, 0.9375, 0.8333, 0.9375, 0.8333, 0.9375, 0.1667, 0.9375, 0.0, 0.9583, 0.0, 0.9583, 0.1667, 0.9375, 0.3333, 0.9375, 0.1667, 0.9583, 0.1667, 0.9583, 0.3333, 0.9375, 0.5, 0.9375, 0.3333, 0.9583, 0.3333, 0.9583, 0.5, 0.9375, 0.6667, 0.9375, 0.5, 0.9583, 0.5, 0.9583, 0.6667, 0.9375, 0.8333, 0.9375, 0.6667, 0.9583, 0.6667, 0.9583, 0.8333, 0.9583, 1.0, 0.9583, 0.8333, 0.9792, 0.8333, 0.9792, 1.0, 0.9583, 0.1667, 0.9583, 0.0, 0.9792, 0.0, 0.9792, 0.1667, 0.9583, 0.3333, 0.9583, 0.1667, 0.9792, 0.1667, 0.9792, 0.3333, 0.9583, 0.5, 0.9583, 0.3333, 0.9792, 0.3333, 0.9792, 0.5, 0.9583, 0.6667, 0.9583, 0.5, 0.9792, 0.5, 0.9792, 0.6667, 0.9583, 0.8333, 0.9583, 0.6667, 0.9792, 0.6667, 0.9792, 0.8333, 0.9792, 1.0, 0.9792, 0.8333, 1.0, 0.8333, 1.0, 1.0, 0.9792, 0.1667, 0.9792, 0.0, 1.0, 0.0, 1.0, 0.1667, 0.9792, 0.3333, 0.9792, 0.1667, 1.0, 0.1667, 1.0, 0.3333, 0.9792, 0.5, 0.9792, 0.3333, 1.0, 0.3333, 1.0, 0.5, 0.9792, 0.6667, 0.9792, 0.5, 1.0, 0.5, 1.0, 0.6667, 0.9792, 0.8333, 0.9792, 0.6667, 1.0, 0.6667, 1.0, 0.8333, 0.0, 0.1667, 0.02083, 0.1667, 0.02083, 0.0, 0.0, 0.0, 0.0, 0.3333, 0.02083, 0.3333, 0.02083, 0.1667, 0.0, 0.1667, 0.0, 0.5, 0.02083, 0.5, 0.02083, 0.3333, 0.0, 0.3333, 0.0, 0.6667, 0.02083, 0.6667, 0.02083, 0.5, 0.0, 0.5, 0.0, 0.8333, 0.02083, 0.8333, 0.02083, 0.6667, 0.0, 0.6667, 0.02083, 1.0, 0.04167, 1.0, 0.04167, 0.8333, 0.02083, 0.8333, 0.02083, 0.1667, 0.04167, 0.1667, 0.04167, 0.0, 0.02083, 0.0, 0.02083, 0.3333, 0.04167, 0.3333, 0.04167, 0.1667, 0.02083, 0.1667, 0.02083, 0.5, 0.04167, 0.5, 0.04167, 0.3333, 0.02083, 0.3333, 0.02083, 0.6667, 0.04167, 0.6667, 0.04167, 0.5, 0.02083, 0.5, 0.02083, 0.8333, 0.04167, 0.8333, 0.04167, 0.6667, 0.02083, 0.6667, 0.04167, 1.0, 0.0625, 1.0, 0.0625, 0.8333, 0.04167, 0.8333, 0.04167, 0.1667, 0.0625, 0.1667, 0.0625, 0.0, 0.04167, 0.0, 0.04167, 0.3333, 0.0625, 0.3333, 0.0625, 0.1667, 0.04167, 0.1667, 0.04167, 0.5, 0.0625, 0.5, 0.0625, 0.3333, 0.04167, 0.3333, 0.04167, 0.6667, 0.0625, 0.6667, 0.0625, 0.5, 0.04167, 0.5, 0.04167, 0.8333, 0.0625, 0.8333, 0.0625, 0.6667, 0.04167, 0.6667, 0.9375, 1.0, 0.9583, 1.0, 0.9583, 0.8333, 0.9375, 0.8333, 0.0, 1.0, 0.02083, 1.0, 0.02083, 0.8333, 0.0, 0.8333, 0.9375, 0.1667, 0.9583, 0.1667, 0.9583, 0.0, 0.9375, 0.0, 0.9375, 0.3333, 0.9583, 0.3333, 0.9583, 0.1667, 0.9375, 0.1667, 0.9375, 0.5, 0.9583, 0.5, 0.9583, 0.3333, 0.9375, 0.3333, 0.9375, 0.6667, 0.9583, 0.6667, 0.9583, 0.5, 0.9375, 0.5, 0.9375, 0.8333, 0.9583, 0.8333, 0.9583, 0.6667, 0.9375, 0.6667, 0.9583, 1.0, 0.9792, 1.0, 0.9792, 0.8333, 0.9583, 0.8333, 0.9583, 0.1667, 0.9792, 0.1667, 0.9792, 0.0, 0.9583, 0.0, 0.9583, 0.3333, 0.9792, 0.3333, 0.9792, 0.1667, 0.9583, 0.1667, 0.9583, 0.5, 0.9792, 0.5, 0.9792, 0.3333, 0.9583, 0.3333, 0.9583, 0.6667, 0.9792, 0.6667, 0.9792, 0.5, 0.9583, 0.5, 0.9583, 0.8333, 0.9792, 0.8333, 0.9792, 0.6667, 0.9583, 0.6667, 0.9792, 1.0, 1.0, 1.0, 1.0, 0.8333, 0.9792, 0.8333, 0.9792, 0.1667, 1.0, 0.1667, 1.0, 0.0, 0.9792, 0.0, 0.9792, 0.3333, 1.0, 0.3333, 1.0, 0.1667, 0.9792, 0.1667, 0.9792, 0.5, 1.0, 0.5, 1.0, 0.3333, 0.9792, 0.3333, 0.9792, 0.6667, 1.0, 0.6667, 1.0, 0.5, 0.9792, 0.5, 0.9792, 0.8333, 1.0, 0.8333, 1.0, 0.6667, 0.9792, 0.6667, 0.9375, 0.5, 0.9375, 0.5, 0.9375, 0.6667, 0.9375, 0.6667])
me_beziercircle_001.use_remesh_fix_poles = True
me_beziercircle_001.use_remesh_preserve_attributes = False
me_beziercircle_001.use_mirror_vertex_groups = False
me_beziercircle_001.update()
me_cube_004 = bpy.data.meshes.new('Cube.004')
me_cube_004.from_pydata([(-1.0, -1.0, -1.0), (-1.0, -1.0, 0.1097), (-1.0, 1.0, -1.0), (-1.0, 1.0, 0.1097), (1.0, -1.0, -1.0), (1.0, -1.0, 0.1097), (1.0, 1.0, -1.0), (1.0, 1.0, 0.1097), (-1.113, -1.474, 0.01384), (-1.113, 0.0, 1.211), (-1.113, 1.474, 0.01384), (1.113, -1.474, 0.01384), (1.113, 0.0, 1.211), (1.113, 1.474, 0.01384)], [], [(0, 1, 3, 2), (2, 3, 7, 6), (6, 7, 5, 4), (4, 5, 1, 0), (2, 6, 4, 0), (7, 3, 1, 5), (8, 9, 10), (10, 9, 12, 13), (13, 12, 11), (11, 12, 9, 8), (10, 13, 11, 8)])
_uv = me_cube_004.uv_layers.new(name='UVMap')
_uv.uv.foreach_set('vector', [0.375, 0.0, 0.625, 0.0, 0.625, 0.25, 0.375, 0.25, 0.375, 0.25, 0.625, 0.25, 0.625, 0.5, 0.375, 0.5, 0.375, 0.5, 0.625, 0.5, 0.625, 0.75, 0.375, 0.75, 0.375, 0.75, 0.625, 0.75, 0.625, 1.0, 0.375, 1.0, 0.125, 0.5, 0.375, 0.5, 0.375, 0.75, 0.125, 0.75, 0.625, 0.5, 0.875, 0.5, 0.875, 0.75, 0.625, 0.75, 0.375, 0.0, 0.625, 0.25, 0.375, 0.25, 0.375, 0.25, 0.625, 0.25, 0.625, 0.5, 0.375, 0.5, 0.375, 0.5, 0.625, 0.75, 0.375, 0.75, 0.375, 0.75, 0.625, 0.75, 0.625, 1.0, 0.375, 1.0, 0.125, 0.5, 0.375, 0.5, 0.375, 0.75, 0.125, 0.75])
me_cube_004.use_remesh_fix_poles = True
me_cube_004.use_remesh_preserve_attributes = False
me_cube_004.use_mirror_vertex_groups = False
me_cube_004.update()
me_cube = bpy.data.meshes.new('Cube')
me_cube.from_pydata([(10.0, 1.0, 0.0), (10.0, 1.0, -6.0), (10.0, -1.0, 0.0), (10.0, -1.0, -6.0), (-10.0, 1.0, 0.0), (-10.0, 1.0, -6.0), (-10.0, -1.0, 0.0), (-10.0, -1.0, -6.0)], [], [(0, 4, 6, 2), (3, 2, 6, 7), (7, 6, 4, 5), (5, 1, 3, 7), (1, 0, 2, 3), (5, 4, 0, 1)])
_uv = me_cube.uv_layers.new(name='UVMap')
_uv.uv.foreach_set('vector', [0.625, 0.5, 0.875, 0.5, 0.875, 0.75, 0.625, 0.75, 0.375, 0.75, 0.625, 0.75, 0.625, 1.0, 0.375, 1.0, 0.375, 0.0, 0.625, 0.0, 0.625, 0.25, 0.375, 0.25, 0.125, 0.5, 0.375, 0.5, 0.375, 0.75, 0.125, 0.75, 0.375, 0.5, 0.625, 0.5, 0.625, 0.75, 0.375, 0.75, 0.375, 0.25, 0.625, 0.25, 0.625, 0.5, 0.375, 0.5])
me_cube.materials.append(mat_material)
me_cube.use_remesh_preserve_volume = False
me_cube.use_remesh_preserve_attributes = False
me_cube.use_mirror_vertex_groups = False
me_cube.update()
me_cube_001 = bpy.data.meshes.new('Cube.001')
me_cube_001.from_pydata([(2.0, -1.0, 0.0), (2.0, -1.0, 4.0), (2.0, 1.0, 0.0), (2.0, 1.0, 4.0), (10.0, -1.0, 0.0), (10.0, -1.0, 4.0), (10.0, 1.0, 0.0), (10.0, 1.0, 4.0)], [], [(0, 1, 3, 2), (2, 3, 7, 6), (6, 7, 5, 4), (4, 5, 1, 0), (2, 6, 4, 0), (7, 3, 1, 5)])
_uv = me_cube_001.uv_layers.new(name='UVMap')
_uv.uv.foreach_set('vector', [0.375, 0.0, 0.625, 0.0, 0.625, 0.25, 0.375, 0.25, 0.375, 0.25, 0.625, 0.25, 0.625, 0.5, 0.375, 0.5, 0.375, 0.5, 0.625, 0.5, 0.625, 0.75, 0.375, 0.75, 0.375, 0.75, 0.625, 0.75, 0.625, 1.0, 0.375, 1.0, 0.125, 0.5, 0.375, 0.5, 0.375, 0.75, 0.125, 0.75, 0.625, 0.5, 0.875, 0.5, 0.875, 0.75, 0.625, 0.75])
me_cube_001.use_remesh_fix_poles = True
me_cube_001.use_remesh_preserve_attributes = False
me_cube_001.use_mirror_vertex_groups = False
me_cube_001.update()

# ---- curves / text
cu_beziercircle = bpy.data.curves.new('BezierCircle', 'CURVE')
cu_beziercircle.dimensions = '3D'
_sp = cu_beziercircle.splines.new('BEZIER'); _sp.bezier_points.add(7)
_sp.bezier_points.foreach_set('co', [-2.228, 0.0, -0.4118, -1.975, 1.975, -0.4118, 0.0, 2.228, -0.4118, 1.975, 1.975, -0.4118, 2.228, 0.0, -0.4118, 1.975, -1.975, -0.4118, 0.0, -2.228, -0.4118, -1.975, -1.975, -0.4118])
_sp.bezier_points.foreach_set('handle_left', [-2.228, -0.7772, -0.4118, -2.238, 1.711, -0.4118, -0.7772, 2.228, -0.4118, 1.711, 2.238, -0.4118, 2.228, 0.7772, -0.4118, 2.238, -1.711, -0.4118, 0.7772, -2.228, -0.4118, -1.711, -2.238, -0.4118])
_sp.bezier_points.foreach_set('handle_right', [-2.228, 0.7772, -0.4118, -1.711, 2.238, -0.4118, 0.7772, 2.228, -0.4118, 2.238, 1.711, -0.4118, 2.228, -0.7772, -0.4118, 1.711, -2.238, -0.4118, -0.7772, -2.228, -0.4118, -2.238, -1.711, -0.4118])
for _p, _l, _r in zip(_sp.bezier_points, ['AUTO', 'ALIGNED', 'AUTO', 'ALIGNED', 'AUTO', 'ALIGNED', 'AUTO', 'ALIGNED'], ['AUTO', 'ALIGNED', 'AUTO', 'ALIGNED', 'AUTO', 'ALIGNED', 'AUTO', 'ALIGNED']): _p.handle_left_type = _l; _p.handle_right_type = _r
_sp.order_u = 0
_sp.order_v = 0
_sp.use_cyclic_u = True
cu_beziercircle.use_path = True
cu_beziercircle.use_path_clamp = True
cu_beziercircle.bevel_resolution = 1
cu_beziercircle.bevel_depth = 0.12
cu_beziercircle.fill_mode = 'FULL'

# ---- objects
ob_cube = bpy.data.objects.new('Cube', me_cube_002)
ob_beziercircle = bpy.data.objects.new('BezierCircle', cu_beziercircle)
ob_beziercircle_001 = bpy.data.objects.new('BezierCircle.001', me_beziercircle_001)
ob_cube_001 = bpy.data.objects.new('Cube.001', me_cube_004)
ob_ground = bpy.data.objects.new('Ground', me_cube)
ob_coffe_store = bpy.data.objects.new('Coffe_Store', me_cube_001)

# ---- transforms, parenting, visibility, modifiers, constraints
ob_cube.location = (0.0, 0.0, 0.0)
ob_cube.lineart.crease_threshold = 0.0
ob_beziercircle.location = (0.0, 0.0, 0.0)
ob_beziercircle.lineart.crease_threshold = 0.0
ob_beziercircle_001.location = (0.0, 0.0, 0.0)
ob_beziercircle_001.lineart.crease_threshold = 0.0
ob_cube_001.location = (0.0, 0.0, 0.4538)
ob_cube_001.scale = (0.6797, 0.5587, 0.5255)
ob_cube_001.lineart.crease_threshold = 0.0
ob_ground.location = (0.0, 0.0, 0.0)
ob_ground.lock_rotations_4d = False
ob_ground.empty_display_type = 'ARROWS'
ob_ground.lineart.crease_threshold = 0.0
ob_coffe_store.location = (0.0, 0.0, 0.0)
ob_coffe_store.lineart.crease_threshold = 0.0

# ---- collection membership
col_mainworkspace.objects.link(ob_cube)
col_mainworkspace.objects.link(ob_beziercircle)
col_mainworkspace.objects.link(ob_beziercircle_001)
col_mainworkspace.objects.link(ob_cube_001)
col_old.objects.link(ob_ground)
col_old.objects.link(ob_coffe_store)
def _layer_coll(name, lc=None):
    lc = lc or bpy.context.view_layer.layer_collection
    for c in lc.children:
        if c.name == name: return c
        r = _layer_coll(name, c)
        if r: return r
_layer_coll('Old').exclude = True

# ---- scene / render settings (as saved in the file)
scene.frame_start = 1; scene.frame_end = 250; scene.frame_set(1)
scene.render.engine = 'BLENDER_EEVEE_NEXT'
scene.cycles.use_denoising = False
scene.cycles.samples = 128
scene.cycles.sampling_pattern = 'TABULATED_SOBOL'
scene.cycles.use_adaptive_sampling = False
scene.cycles.use_light_tree = False
scene.view_settings.view_transform = 'Filmic'
bpy.context.view_layer.update()

# ---- added for rendering (the .blend has no active camera and no usable light): camera, sun
cam_auto = bpy.data.cameras.new('AutoCamera')
cam_auto.lens = 50.0
cam_auto.sensor_width = 36.0
cam_auto.clip_end = 1000.0
ob_auto_camera = bpy.data.objects.new('AutoCamera', cam_auto)
scene.collection.objects.link(ob_auto_camera)
ob_auto_camera.location = (21.5335, -25.8403, 16.2268)
ob_auto_camera.rotation_euler = (1.09748, -7.21219e-08, 0.694738)
scene.camera = ob_auto_camera
light_auto_sun = bpy.data.lights.new('AutoSun', 'SUN')
light_auto_sun.energy = 3.0
light_auto_sun.angle = 0.0523599
ob_auto_sun = bpy.data.objects.new('AutoSun', light_auto_sun)
scene.collection.objects.link(ob_auto_sun)
ob_auto_sun.rotation_euler = (0.872665, 0.174533, 0.523599)
bpy.context.view_layer.update()
